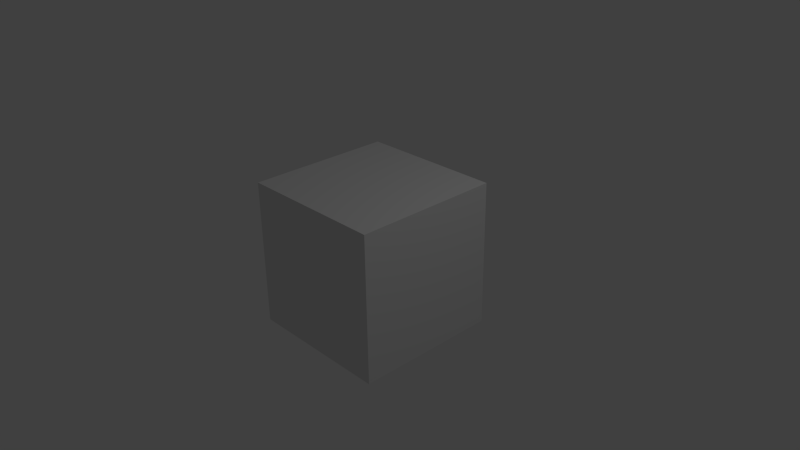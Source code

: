 # Source: Simple_Scene_264_x64.blend  (saved by Blender 2.64.0; exported with 4.5.12 LTS)
import bpy
from mathutils import Matrix  # noqa: F401  (used for matrix-valued properties, if any)

bpy.ops.wm.read_factory_settings(use_empty=True)
scene = bpy.context.scene
scene.name = 'Scene'

# ---- collections
col_collection_1 = bpy.data.collections.new('Collection 1'); scene.collection.children.link(col_collection_1)

# ---- materials (node trees are filled in below, after node groups)
mat_material = bpy.data.materials.new('Material')
mat_material.alpha_threshold = 0.0
mat_material.use_transparent_shadow = False
mat_material.roughness = 0.5
mat_material.line_color = (0.0, 0.0, 0.0, 1.0)

# ---- material node trees

# ---- world
world_world = bpy.data.worlds.new('World'); scene.world = world_world
world_world.color = (0.05088, 0.05088, 0.05088)
world_world.use_sun_shadow = False
world_world.sun_shadow_jitter_overblur = 0.0
world_world.cycles.sampling_method = 'MANUAL'
world_world.cycles.sample_map_resolution = 256

# ---- cameras
cam_camera = bpy.data.cameras.new('Camera')
cam_camera.clip_end = 100.0
cam_camera.lens = 35.0
cam_camera.sensor_width = 32.0
cam_camera.sensor_height = 18.0
cam_camera.ortho_scale = 7.314
cam_camera.dof.focus_distance = 0.0
cam_camera.dof.aperture_fstop = 128.0

# ---- lights
light_lamp = bpy.data.lights.new('Lamp', 'POINT')
light_lamp.transmission_factor = 0.0
light_lamp.cutoff_distance = 30.0
light_lamp.energy = 100.0
light_lamp.shadow_buffer_clip_start = 1.001
light_lamp.shadow_soft_size = 1.0
light_lamp.shadow_maximum_resolution = 0.006
light_lamp.use_absolute_resolution = True
light_lamp.cycles.use_multiple_importance_sampling = False

# ---- meshes
me_cube = bpy.data.meshes.new('Cube')
me_cube.from_pydata([(1.0, 1.0, -1.0), (1.0, -1.0, -1.0), (-1.0, -1.0, -1.0), (-1.0, 1.0, -1.0), (1.0, 1.0, 1.0), (1.0, -1.0, 1.0), (-1.0, -1.0, 1.0), (-1.0, 1.0, 1.0)], [], [(0, 1, 2, 3), (4, 7, 6, 5), (0, 4, 5, 1), (1, 5, 6, 2), (2, 6, 7, 3), (4, 0, 3, 7)])
me_cube.materials.append(mat_material)
me_cube.use_remesh_preserve_volume = False
me_cube.use_remesh_preserve_attributes = False
me_cube.use_mirror_vertex_groups = False
me_cube.update()

# ---- objects
ob_cube = bpy.data.objects.new('Cube', me_cube)
ob_lamp = bpy.data.objects.new('Lamp', light_lamp)
ob_camera = bpy.data.objects.new('Camera', cam_camera)

# ---- transforms, parenting, visibility, modifiers, constraints
ob_cube.location = (0.0, 0.0, 0.0)
ob_cube.lock_rotations_4d = False
ob_cube.empty_display_type = 'ARROWS'
ob_cube.lineart.crease_threshold = 0.0
ob_lamp.location = (4.076, 1.005, 5.904)
ob_lamp.rotation_euler = (0.6503, 0.05522, 1.866)
ob_lamp.lock_rotations_4d = False
ob_lamp.empty_display_type = 'ARROWS'
ob_lamp.color = (0.0, 0.0, 0.0, 0.0)
ob_lamp.lineart.crease_threshold = 0.0
ob_camera.location = (7.481, -6.508, 5.344)
ob_camera.rotation_euler = (1.109, 0.01082, 0.8149)
ob_camera.lock_rotations_4d = False
ob_camera.empty_display_type = 'ARROWS'
ob_camera.color = (0.0, 0.0, 0.0, 0.0)
ob_camera.display_type = 'WIRE'
ob_camera.lineart.crease_threshold = 0.0

# ---- collection membership
col_collection_1.objects.link(ob_cube)
col_collection_1.objects.link(ob_lamp)
col_collection_1.objects.link(ob_camera)

# ---- scene / render settings (as saved in the file)
scene.camera = ob_camera
scene.frame_start = 1; scene.frame_end = 250; scene.frame_set(1)
scene.render.engine = 'BLENDER_EEVEE_NEXT'
scene.render.image_settings.color_mode = 'RGB'
scene.render.image_settings.compression = 90
scene.render.resolution_percentage = 50
scene.render.dither_intensity = 0.0
scene.render.bake_margin = 2
scene.render.bake_bias = 0.0
scene.cycles.use_denoising = False
scene.cycles.samples = 10
scene.cycles.sampling_pattern = 'TABULATED_SOBOL'
scene.cycles.light_sampling_threshold = 0.0
scene.cycles.use_adaptive_sampling = False
scene.cycles.use_light_tree = False
scene.cycles.blur_glossy = 0.0
scene.cycles.volume_bounces = 1
scene.cycles.pixel_filter_type = 'GAUSSIAN'
scene.cycles.sample_clamp_indirect = 0.0
scene.view_settings.view_transform = 'Standard'
bpy.context.view_layer.update()
